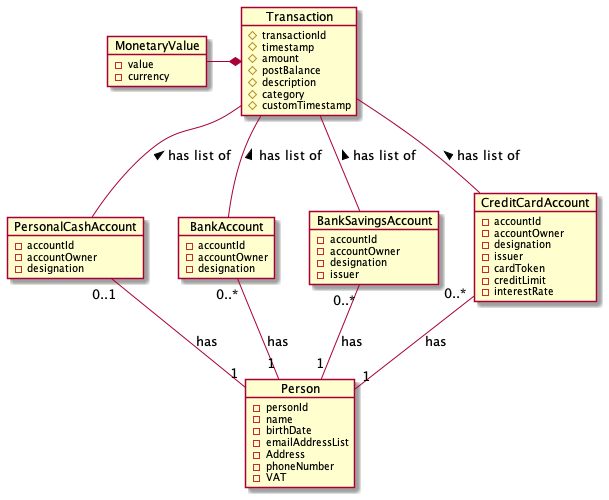

The diagram above was rendered by PlantUML. Its source (embedded in the PNG):
@startuml
hide methods

object Person {
- personId
- name
- birthDate
- emailAddressList
- Address
- phoneNumber
- VAT

}

object PersonalCashAccount {
- accountId
- accountOwner
- designation
  }

object BankAccount {
- accountId
- accountOwner
- designation
  }
  
  object BankSavingsAccount {
- accountId
- accountOwner
- designation
- issuer
  }
  
  object CreditCardAccount {
- accountId
- accountOwner
- designation
- issuer
- cardToken
- creditLimit
- interestRate
  }

object Transaction {
    # transactionId
    # timestamp
    # amount
    # postBalance  
    # description
    # category
    # customTimestamp
}


object MonetaryValue {
    - value
    - currency
}

PersonalCashAccount "0..1" -- "1" Person : has  
BankAccount "0..*" -- "1" Person : has          
BankSavingsAccount "0..*" -- "1" Person : has   
CreditCardAccount "0..*" -- "1" Person : has    

MonetaryValue -* Transaction::amount

Transaction -- PersonalCashAccount: has list of <
Transaction -- CreditCardAccount: has list of <
Transaction -- BankAccount: has list of <
Transaction -- BankSavingsAccount: has list of <
@enduml